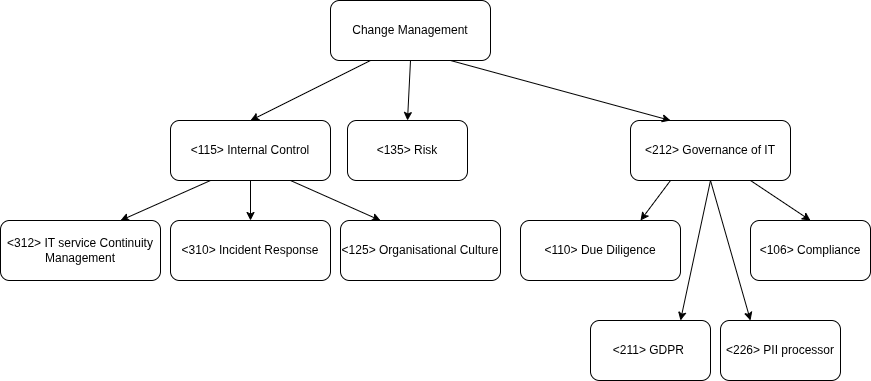

The diagram above was exported from draw.io. Its source (the exported page's mxGraphModel, read from the mxfile embedded in the PNG):
<mxGraphModel dx="2578" dy="747" grid="1" gridSize="10" guides="1" tooltips="1" connect="1" arrows="1" fold="1" page="1" pageScale="1" pageWidth="827" pageHeight="1169" math="0" shadow="0">
  <root>
    <mxCell id="0" />
    <mxCell id="1" parent="0" />
    <mxCell id="ESUEILMynsOvA5qe__kI-1" value="Change Management" style="rounded=1;whiteSpace=wrap;html=1;fillColor=#FFFFFF;" vertex="1" parent="1">
      <mxGeometry x="-550" y="20" width="160" height="60" as="geometry" />
    </mxCell>
    <mxCell id="ESUEILMynsOvA5qe__kI-2" value="&amp;lt;115&amp;gt; Internal Control" style="rounded=1;whiteSpace=wrap;html=1;fillColor=#FFFFFF;" vertex="1" parent="1">
      <mxGeometry x="-710" y="140" width="160" height="60" as="geometry" />
    </mxCell>
    <mxCell id="ESUEILMynsOvA5qe__kI-3" value="&amp;lt;310&amp;gt; Incident Response" style="rounded=1;whiteSpace=wrap;html=1;fillColor=#FFFFFF;" vertex="1" parent="1">
      <mxGeometry x="-710" y="240" width="160" height="60" as="geometry" />
    </mxCell>
    <mxCell id="ESUEILMynsOvA5qe__kI-4" value="&amp;lt;312&amp;gt; IT service Continuity Management" style="rounded=1;whiteSpace=wrap;html=1;fillColor=#FFFFFF;" vertex="1" parent="1">
      <mxGeometry x="-880" y="240" width="160" height="60" as="geometry" />
    </mxCell>
    <mxCell id="ESUEILMynsOvA5qe__kI-5" value="&amp;lt;125&amp;gt; Organisational Culture" style="rounded=1;whiteSpace=wrap;html=1;fillColor=#FFFFFF;" vertex="1" parent="1">
      <mxGeometry x="-540" y="240" width="160" height="60" as="geometry" />
    </mxCell>
    <mxCell id="ESUEILMynsOvA5qe__kI-6" value="&amp;lt;211&amp;gt; GDPR&amp;nbsp;" style="rounded=1;whiteSpace=wrap;html=1;fillColor=#FFFFFF;" vertex="1" parent="1">
      <mxGeometry x="-290" y="340" width="120" height="60" as="geometry" />
    </mxCell>
    <mxCell id="ESUEILMynsOvA5qe__kI-7" value="&amp;lt;110&amp;gt; Due Diligence" style="rounded=1;whiteSpace=wrap;html=1;fillColor=#FFFFFF;" vertex="1" parent="1">
      <mxGeometry x="-360" y="240" width="160" height="60" as="geometry" />
    </mxCell>
    <mxCell id="ESUEILMynsOvA5qe__kI-8" value="&amp;lt;226&amp;gt; PII processor" style="rounded=1;whiteSpace=wrap;html=1;fillColor=#FFFFFF;" vertex="1" parent="1">
      <mxGeometry x="-160" y="340" width="120" height="60" as="geometry" />
    </mxCell>
    <mxCell id="ESUEILMynsOvA5qe__kI-9" value="&amp;lt;212&amp;gt; Governance of IT" style="rounded=1;whiteSpace=wrap;html=1;fillColor=#FFFFFF;" vertex="1" parent="1">
      <mxGeometry x="-250" y="140" width="160" height="60" as="geometry" />
    </mxCell>
    <mxCell id="ESUEILMynsOvA5qe__kI-10" value="&amp;lt;106&amp;gt; Compliance" style="rounded=1;whiteSpace=wrap;html=1;fillColor=#FFFFFF;" vertex="1" parent="1">
      <mxGeometry x="-130" y="240" width="120" height="60" as="geometry" />
    </mxCell>
    <mxCell id="ESUEILMynsOvA5qe__kI-11" value="" style="endArrow=classic;html=1;rounded=0;entryX=0.5;entryY=0;entryDx=0;entryDy=0;exitX=0.25;exitY=1;exitDx=0;exitDy=0;fillColor=#FFFFFF;" edge="1" parent="1" source="ESUEILMynsOvA5qe__kI-1" target="ESUEILMynsOvA5qe__kI-2">
      <mxGeometry width="50" height="50" relative="1" as="geometry">
        <mxPoint x="-630" y="590" as="sourcePoint" />
        <mxPoint x="-580" y="540" as="targetPoint" />
      </mxGeometry>
    </mxCell>
    <mxCell id="ESUEILMynsOvA5qe__kI-12" value="&amp;lt;135&amp;gt; Risk" style="rounded=1;whiteSpace=wrap;html=1;fillColor=#FFFFFF;" vertex="1" parent="1">
      <mxGeometry x="-533" y="140" width="120" height="60" as="geometry" />
    </mxCell>
    <mxCell id="ESUEILMynsOvA5qe__kI-13" value="" style="endArrow=classic;html=1;rounded=0;entryX=0.5;entryY=0;entryDx=0;entryDy=0;exitX=0.5;exitY=1;exitDx=0;exitDy=0;fillColor=#FFFFFF;" edge="1" parent="1" source="ESUEILMynsOvA5qe__kI-1" target="ESUEILMynsOvA5qe__kI-12">
      <mxGeometry width="50" height="50" relative="1" as="geometry">
        <mxPoint x="-440" y="410" as="sourcePoint" />
        <mxPoint x="-390" y="360" as="targetPoint" />
      </mxGeometry>
    </mxCell>
    <mxCell id="ESUEILMynsOvA5qe__kI-14" value="" style="endArrow=classic;html=1;rounded=0;entryX=0.75;entryY=0;entryDx=0;entryDy=0;exitX=0.25;exitY=1;exitDx=0;exitDy=0;fillColor=#FFFFFF;" edge="1" parent="1" source="ESUEILMynsOvA5qe__kI-2" target="ESUEILMynsOvA5qe__kI-4">
      <mxGeometry width="50" height="50" relative="1" as="geometry">
        <mxPoint x="-650" y="690" as="sourcePoint" />
        <mxPoint x="-600" y="640" as="targetPoint" />
      </mxGeometry>
    </mxCell>
    <mxCell id="ESUEILMynsOvA5qe__kI-15" value="" style="endArrow=classic;html=1;rounded=0;exitX=0.5;exitY=1;exitDx=0;exitDy=0;entryX=0.5;entryY=0;entryDx=0;entryDy=0;fillColor=#FFFFFF;" edge="1" parent="1" source="ESUEILMynsOvA5qe__kI-2" target="ESUEILMynsOvA5qe__kI-3">
      <mxGeometry width="50" height="50" relative="1" as="geometry">
        <mxPoint x="-570" y="680" as="sourcePoint" />
        <mxPoint x="-520" y="630" as="targetPoint" />
      </mxGeometry>
    </mxCell>
    <mxCell id="ESUEILMynsOvA5qe__kI-16" value="" style="endArrow=classic;html=1;rounded=0;entryX=0.25;entryY=0;entryDx=0;entryDy=0;exitX=0.75;exitY=1;exitDx=0;exitDy=0;fillColor=#FFFFFF;" edge="1" parent="1" source="ESUEILMynsOvA5qe__kI-2" target="ESUEILMynsOvA5qe__kI-5">
      <mxGeometry width="50" height="50" relative="1" as="geometry">
        <mxPoint x="-230" y="660" as="sourcePoint" />
        <mxPoint x="-400" y="500" as="targetPoint" />
      </mxGeometry>
    </mxCell>
    <mxCell id="ESUEILMynsOvA5qe__kI-18" value="" style="endArrow=classic;html=1;rounded=0;exitX=0.75;exitY=1;exitDx=0;exitDy=0;entryX=0.25;entryY=0;entryDx=0;entryDy=0;fillColor=#FFFFFF;" edge="1" parent="1" source="ESUEILMynsOvA5qe__kI-1" target="ESUEILMynsOvA5qe__kI-9">
      <mxGeometry width="50" height="50" relative="1" as="geometry">
        <mxPoint x="-210" y="560" as="sourcePoint" />
        <mxPoint x="-160" y="510" as="targetPoint" />
      </mxGeometry>
    </mxCell>
    <mxCell id="ESUEILMynsOvA5qe__kI-19" value="" style="endArrow=classic;html=1;rounded=0;exitX=0.25;exitY=1;exitDx=0;exitDy=0;entryX=0.75;entryY=0;entryDx=0;entryDy=0;fillColor=#FFFFFF;" edge="1" parent="1" source="ESUEILMynsOvA5qe__kI-9" target="ESUEILMynsOvA5qe__kI-7">
      <mxGeometry width="50" height="50" relative="1" as="geometry">
        <mxPoint x="-220" y="520" as="sourcePoint" />
        <mxPoint x="-170" y="470" as="targetPoint" />
      </mxGeometry>
    </mxCell>
    <mxCell id="ESUEILMynsOvA5qe__kI-20" value="" style="endArrow=classic;html=1;rounded=0;entryX=0.5;entryY=0;entryDx=0;entryDy=0;exitX=0.75;exitY=1;exitDx=0;exitDy=0;fillColor=#FFFFFF;" edge="1" parent="1" source="ESUEILMynsOvA5qe__kI-9" target="ESUEILMynsOvA5qe__kI-10">
      <mxGeometry width="50" height="50" relative="1" as="geometry">
        <mxPoint x="-460" y="310" as="sourcePoint" />
        <mxPoint x="-410" y="260" as="targetPoint" />
      </mxGeometry>
    </mxCell>
    <mxCell id="ESUEILMynsOvA5qe__kI-21" value="" style="endArrow=classic;html=1;rounded=0;entryX=0.75;entryY=0;entryDx=0;entryDy=0;exitX=0.5;exitY=1;exitDx=0;exitDy=0;fillColor=#FFFFFF;" edge="1" parent="1" source="ESUEILMynsOvA5qe__kI-9" target="ESUEILMynsOvA5qe__kI-6">
      <mxGeometry width="50" height="50" relative="1" as="geometry">
        <mxPoint x="-430" y="430" as="sourcePoint" />
        <mxPoint x="-380" y="380" as="targetPoint" />
      </mxGeometry>
    </mxCell>
    <mxCell id="ESUEILMynsOvA5qe__kI-22" value="" style="endArrow=classic;html=1;rounded=0;entryX=0.25;entryY=0;entryDx=0;entryDy=0;exitX=0.5;exitY=1;exitDx=0;exitDy=0;fillColor=#FFFFFF;" edge="1" parent="1" source="ESUEILMynsOvA5qe__kI-9" target="ESUEILMynsOvA5qe__kI-8">
      <mxGeometry width="50" height="50" relative="1" as="geometry">
        <mxPoint x="-90" y="210" as="sourcePoint" />
        <mxPoint x="-200" y="400" as="targetPoint" />
      </mxGeometry>
    </mxCell>
  </root>
</mxGraphModel>